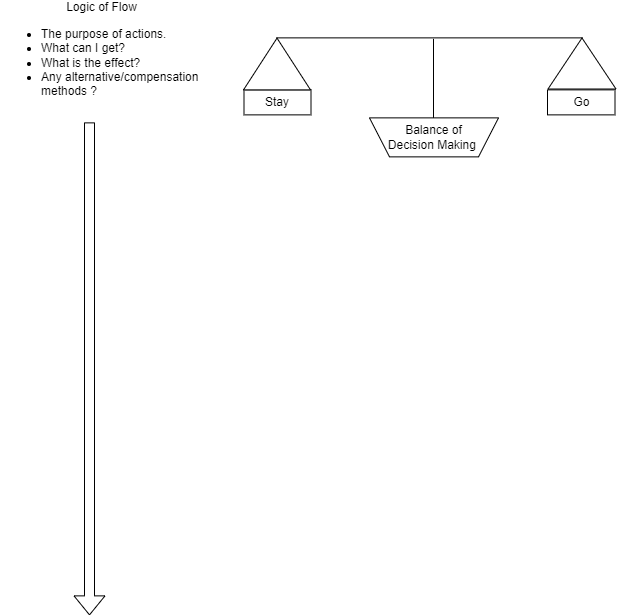

The diagram above was exported from draw.io. Its source (the exported page's mxGraphModel, read from the mxfile embedded in the PNG):
<mxGraphModel dx="1730" dy="483" grid="0" gridSize="10" guides="1" tooltips="1" connect="1" arrows="1" fold="1" page="1" pageScale="1" pageWidth="827" pageHeight="1169" math="0" shadow="0">
  <root>
    <mxCell id="0" />
    <mxCell id="1" parent="0" />
    <mxCell id="jzC6SdnoSTYU6bhPKkOk-1" value="" style="shape=trapezoid;perimeter=trapezoidPerimeter;whiteSpace=wrap;html=1;fixedSize=1;rotation=-180;" vertex="1" parent="1">
      <mxGeometry x="351" y="174.37" width="129" height="39" as="geometry" />
    </mxCell>
    <mxCell id="jzC6SdnoSTYU6bhPKkOk-2" value="Balance of Decision Making&amp;nbsp;" style="text;html=1;strokeColor=none;fillColor=none;align=center;verticalAlign=middle;whiteSpace=wrap;rounded=0;" vertex="1" parent="1">
      <mxGeometry x="367" y="178.87" width="97" height="30" as="geometry" />
    </mxCell>
    <mxCell id="jzC6SdnoSTYU6bhPKkOk-3" value="" style="endArrow=none;html=1;rounded=0;" edge="1" parent="1">
      <mxGeometry width="50" height="50" relative="1" as="geometry">
        <mxPoint x="415" y="174.37" as="sourcePoint" />
        <mxPoint x="415" y="95.37" as="targetPoint" />
      </mxGeometry>
    </mxCell>
    <mxCell id="jzC6SdnoSTYU6bhPKkOk-4" value="" style="endArrow=none;html=1;rounded=0;" edge="1" parent="1">
      <mxGeometry width="50" height="50" relative="1" as="geometry">
        <mxPoint x="258" y="94.37" as="sourcePoint" />
        <mxPoint x="564" y="94.37" as="targetPoint" />
      </mxGeometry>
    </mxCell>
    <mxCell id="jzC6SdnoSTYU6bhPKkOk-5" value="" style="rounded=0;whiteSpace=wrap;html=1;" vertex="1" parent="1">
      <mxGeometry x="225.5" y="146.37" width="67" height="25" as="geometry" />
    </mxCell>
    <mxCell id="jzC6SdnoSTYU6bhPKkOk-6" value="Stay" style="text;html=1;strokeColor=none;fillColor=none;align=center;verticalAlign=middle;whiteSpace=wrap;rounded=0;" vertex="1" parent="1">
      <mxGeometry x="225" y="140.87" width="67.5" height="36" as="geometry" />
    </mxCell>
    <mxCell id="jzC6SdnoSTYU6bhPKkOk-7" value="" style="rounded=0;whiteSpace=wrap;html=1;" vertex="1" parent="1">
      <mxGeometry x="529" y="146.37" width="67.5" height="25" as="geometry" />
    </mxCell>
    <mxCell id="jzC6SdnoSTYU6bhPKkOk-8" value="Go" style="text;html=1;strokeColor=none;fillColor=none;align=center;verticalAlign=middle;whiteSpace=wrap;rounded=0;" vertex="1" parent="1">
      <mxGeometry x="529.88" y="140.87" width="67.25" height="36" as="geometry" />
    </mxCell>
    <mxCell id="jzC6SdnoSTYU6bhPKkOk-9" value="" style="triangle;whiteSpace=wrap;html=1;rotation=-90;" vertex="1" parent="1">
      <mxGeometry x="232.63" y="87" width="51.75" height="67" as="geometry" />
    </mxCell>
    <mxCell id="jzC6SdnoSTYU6bhPKkOk-10" value="" style="triangle;whiteSpace=wrap;html=1;rotation=-90;" vertex="1" parent="1">
      <mxGeometry x="538" y="86" width="51" height="68" as="geometry" />
    </mxCell>
    <mxCell id="jzC6SdnoSTYU6bhPKkOk-11" value="" style="shape=flexArrow;endArrow=classic;html=1;rounded=0;" edge="1" parent="1">
      <mxGeometry width="50" height="50" relative="1" as="geometry">
        <mxPoint x="71" y="178.87" as="sourcePoint" />
        <mxPoint x="71" y="671.87" as="targetPoint" />
      </mxGeometry>
    </mxCell>
    <mxCell id="jzC6SdnoSTYU6bhPKkOk-12" value="Logic of Flow&lt;br&gt;&lt;ul&gt;&lt;li style=&quot;text-align: left;&quot;&gt;The purpose of actions.&amp;nbsp;&lt;/li&gt;&lt;li style=&quot;text-align: left;&quot;&gt;What can I get?&lt;/li&gt;&lt;li style=&quot;text-align: left;&quot;&gt;What is the effect?&amp;nbsp;&lt;/li&gt;&lt;li style=&quot;text-align: left;&quot;&gt;Any alternative/compensation methods ?&amp;nbsp;&amp;nbsp;&lt;/li&gt;&lt;/ul&gt;" style="text;html=1;strokeColor=none;fillColor=none;align=center;verticalAlign=middle;whiteSpace=wrap;rounded=0;" vertex="1" parent="1">
      <mxGeometry x="-18" y="62" width="203" height="99.5" as="geometry" />
    </mxCell>
  </root>
</mxGraphModel>